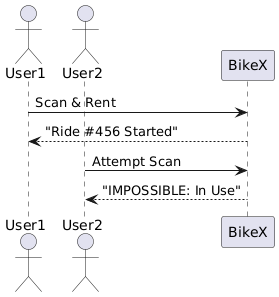

The diagram above was rendered by PlantUML. Its source (embedded in the PNG):
@startuml
actor User1
actor User2
participant BikeX

User1 -> BikeX: Scan & Rent
BikeX --> User1: "Ride #456 Started"
User2 -> BikeX: Attempt Scan
BikeX --> User2: "IMPOSSIBLE: In Use"
@enduml